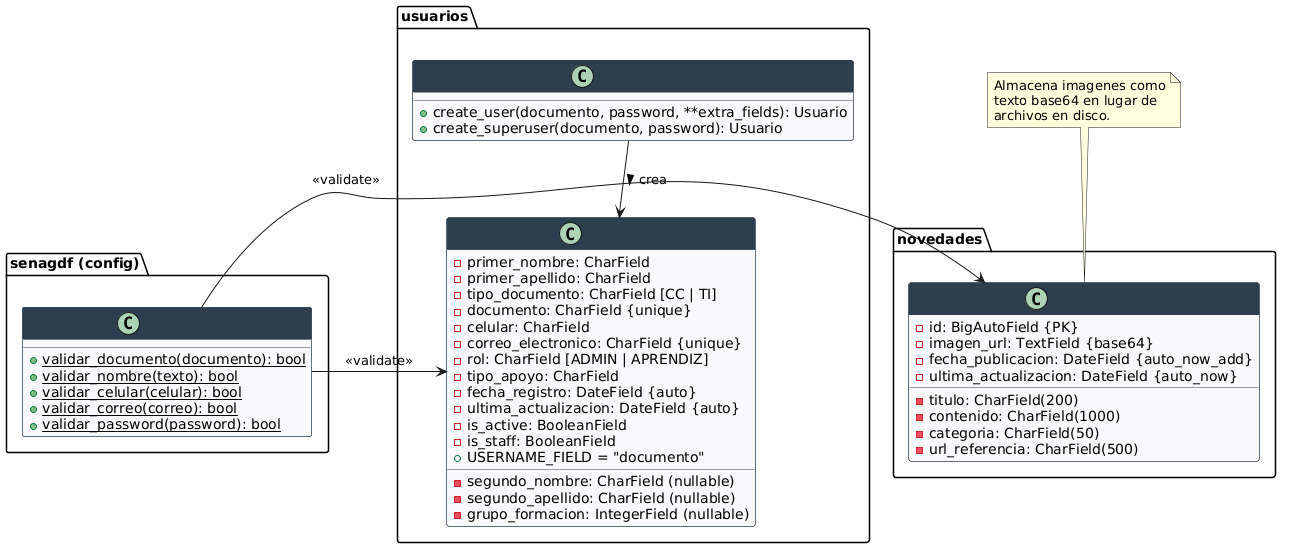

The diagram above was rendered by PlantUML. Its source (embedded in the PNG):
@startuml
skinparam backgroundColor #FEFEFE
skinparam class {
  BackgroundColor #F8F9FA
  BorderColor #2C3E50
  HeaderBackgroundColor #2C3E50
  HeaderFontColor white
  FontColor #2C3E50
}

package "senagdf (config)" {
  class validators {
    + {static} validar_documento(documento): bool
    + {static} validar_nombre(texto): bool
    + {static} validar_celular(celular): bool
    + {static} validar_correo(correo): bool
    + {static} validar_password(password): bool
  }
}

package "usuarios" {
  class UserManager {
    + create_user(documento, password, **extra_fields): Usuario
    + create_superuser(documento, password): Usuario
  }

  class Usuario {
    - primer_nombre: CharField
    - segundo_nombre: CharField (nullable)
    - primer_apellido: CharField
    - segundo_apellido: CharField (nullable)
    - tipo_documento: CharField [CC | TI]
    - documento: CharField {unique}
    - celular: CharField
    - grupo_formacion: IntegerField (nullable)
    - correo_electronico: CharField {unique}
    - rol: CharField [ADMIN | APRENDIZ]
    - tipo_apoyo: CharField
    - fecha_registro: DateField {auto}
    - ultima_actualizacion: DateField {auto}
    - is_active: BooleanField
    - is_staff: BooleanField
    + USERNAME_FIELD = "documento"
  }

  UserManager --> Usuario : crea >
}

package "novedades" {
  class Comunicado {
    - id: BigAutoField {PK}
    - titulo: CharField(200)
    - contenido: CharField(1000)
    - categoria: CharField(50)
    - imagen_url: TextField {base64}
    - url_referencia: CharField(500)
    - fecha_publicacion: DateField {auto_now_add}
    - ultima_actualizacion: DateField {auto_now}
  }
}

note top of Comunicado
  Almacena imagenes como
  texto base64 en lugar de
  archivos en disco.
end note

validators -r-> Usuario : <<validate>>
validators -r-> Comunicado : <<validate>>
@enduml